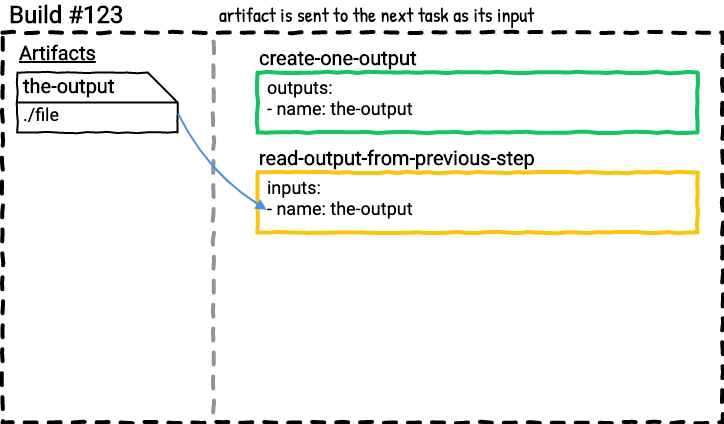

The diagram above was exported from draw.io. Its source (the exported page's mxGraphModel, read from the mxfile embedded in the PNG):
<mxGraphModel dx="722" dy="542" grid="1" gridSize="10" guides="1" tooltips="1" connect="1" arrows="1" fold="1" page="0" pageScale="1" pageWidth="850" pageHeight="1100" math="0" shadow="0" extFonts="Roboto^https://fonts.googleapis.com/css?family=Roboto|Patrick Hand^https://fonts.googleapis.com/css?family=Patrick+Hand">
  <root>
    <mxCell id="TQzhD4MkJG1C5mW7WTJt-0" />
    <mxCell id="TQzhD4MkJG1C5mW7WTJt-1" style="locked=1;" parent="TQzhD4MkJG1C5mW7WTJt-0" />
    <mxCell id="TQzhD4MkJG1C5mW7WTJt-2" value="" style="whiteSpace=wrap;html=1;dashed=1;strokeWidth=4;comic=1;fillColor=none;spacing=2;" vertex="1" parent="TQzhD4MkJG1C5mW7WTJt-1">
      <mxGeometry x="65" y="320" width="720" height="390" as="geometry" />
    </mxCell>
    <mxCell id="TQzhD4MkJG1C5mW7WTJt-3" value="" style="endArrow=none;dashed=1;html=1;strokeWidth=4;comic=1;anchorPointDirection=0;exitX=0.293;exitY=0;exitDx=0;exitDy=0;exitPerimeter=0;strokeColor=#929497;" edge="1" parent="TQzhD4MkJG1C5mW7WTJt-1">
      <mxGeometry width="50" height="50" relative="1" as="geometry">
        <mxPoint x="275.96000000000004" y="329" as="sourcePoint" />
        <mxPoint x="276" y="709" as="targetPoint" />
      </mxGeometry>
    </mxCell>
    <mxCell id="TQzhD4MkJG1C5mW7WTJt-4" value="Untitled Layer" parent="TQzhD4MkJG1C5mW7WTJt-0" />
    <mxCell id="TQzhD4MkJG1C5mW7WTJt-5" value="Build #123" style="text;html=1;strokeColor=none;fillColor=none;align=left;verticalAlign=middle;whiteSpace=wrap;rounded=0;comic=1;fontStyle=1;fontFamily=Roboto;FType=g;fontSize=24;" vertex="1" parent="TQzhD4MkJG1C5mW7WTJt-4">
      <mxGeometry x="70" y="292" width="200" height="20" as="geometry" />
    </mxCell>
    <mxCell id="TQzhD4MkJG1C5mW7WTJt-6" value="artifact is sent to the next task as its input" style="text;html=1;strokeColor=none;fillColor=none;align=left;verticalAlign=middle;whiteSpace=wrap;rounded=0;comic=1;fontFamily=Patrick Hand;FType=g;fontSize=20;" vertex="1" parent="TQzhD4MkJG1C5mW7WTJt-4">
      <mxGeometry x="280" y="292" width="500" height="20" as="geometry" />
    </mxCell>
    <mxCell id="TQzhD4MkJG1C5mW7WTJt-7" value="Artifacts" style="text;html=1;strokeColor=none;fillColor=none;align=left;verticalAlign=middle;whiteSpace=wrap;rounded=0;comic=1;fontStyle=5;fontFamily=Roboto;FType=g;fontSize=20;" vertex="1" parent="TQzhD4MkJG1C5mW7WTJt-4">
      <mxGeometry x="80" y="330" width="90" height="20" as="geometry" />
    </mxCell>
    <mxCell id="TQzhD4MkJG1C5mW7WTJt-8" value="" style="group" vertex="1" connectable="0" parent="TQzhD4MkJG1C5mW7WTJt-4">
      <mxGeometry x="80" y="360" width="160" height="130" as="geometry" />
    </mxCell>
    <mxCell id="TQzhD4MkJG1C5mW7WTJt-9" value="" style="shape=card;whiteSpace=wrap;html=1;comic=1;strokeWidth=2;fillColor=none;direction=south;" vertex="1" parent="TQzhD4MkJG1C5mW7WTJt-8">
      <mxGeometry width="160" height="60" as="geometry" />
    </mxCell>
    <mxCell id="TQzhD4MkJG1C5mW7WTJt-10" value="the-output" style="text;html=1;strokeColor=none;fillColor=none;align=left;verticalAlign=middle;whiteSpace=wrap;rounded=0;comic=1;fontFamily=Roboto;fontSize=20;fontStyle=1" vertex="1" parent="TQzhD4MkJG1C5mW7WTJt-8">
      <mxGeometry x="4" y="3" width="126" height="20" as="geometry" />
    </mxCell>
    <mxCell id="TQzhD4MkJG1C5mW7WTJt-11" value="./file" style="text;html=1;strokeColor=none;fillColor=none;align=center;verticalAlign=middle;whiteSpace=wrap;rounded=0;comic=1;fontFamily=Roboto;fontSize=18;" vertex="1" parent="TQzhD4MkJG1C5mW7WTJt-8">
      <mxGeometry x="4" y="32" width="40" height="20" as="geometry" />
    </mxCell>
    <mxCell id="TQzhD4MkJG1C5mW7WTJt-12" value="" style="endArrow=none;html=1;strokeColor=#000000;strokeWidth=2;fontFamily=Roboto;fontSize=18;exitX=0.5;exitY=1;exitDx=0;exitDy=0;exitPerimeter=0;anchorPointDirection=0;" edge="1" parent="TQzhD4MkJG1C5mW7WTJt-8" source="TQzhD4MkJG1C5mW7WTJt-9">
      <mxGeometry width="50" height="50" relative="1" as="geometry">
        <mxPoint x="110" y="80" as="sourcePoint" />
        <mxPoint x="160" y="30" as="targetPoint" />
      </mxGeometry>
    </mxCell>
    <mxCell id="TQzhD4MkJG1C5mW7WTJt-13" value="" style="group;comic=0;" vertex="1" connectable="0" parent="TQzhD4MkJG1C5mW7WTJt-4">
      <mxGeometry x="320" y="360" width="440" height="60" as="geometry" />
    </mxCell>
    <mxCell id="TQzhD4MkJG1C5mW7WTJt-14" value="&lt;b&gt;create-one-output&lt;br&gt;&lt;/b&gt;" style="rounded=0;whiteSpace=wrap;html=1;comic=1;strokeWidth=4;fillColor=none;fontFamily=Roboto;fontSize=20;align=left;labelPosition=center;verticalLabelPosition=top;verticalAlign=bottom;strokeColor=#12C560;" vertex="1" parent="TQzhD4MkJG1C5mW7WTJt-13">
      <mxGeometry width="440" height="60" as="geometry" />
    </mxCell>
    <mxCell id="TQzhD4MkJG1C5mW7WTJt-15" value="outputs:&lt;br&gt;- name: the-output" style="text;strokeColor=none;fillColor=none;align=left;verticalAlign=top;rounded=0;comic=1;fontFamily=Roboto;fontSize=18;spacing=0;labelPosition=center;verticalLabelPosition=middle;html=1;" vertex="1" parent="TQzhD4MkJG1C5mW7WTJt-13">
      <mxGeometry x="10" width="220" height="60" as="geometry" />
    </mxCell>
    <mxCell id="TQzhD4MkJG1C5mW7WTJt-16" value="" style="group" vertex="1" connectable="0" parent="TQzhD4MkJG1C5mW7WTJt-4">
      <mxGeometry x="320" y="460" width="440" height="60" as="geometry" />
    </mxCell>
    <mxCell id="TQzhD4MkJG1C5mW7WTJt-17" value="&lt;b&gt;read-output-from-previous-step&lt;br&gt;&lt;/b&gt;" style="rounded=0;whiteSpace=wrap;html=1;comic=1;strokeWidth=4;fillColor=none;fontFamily=Roboto;fontSize=20;align=left;labelPosition=center;verticalLabelPosition=top;verticalAlign=bottom;strokeColor=#FBC40F;" vertex="1" parent="TQzhD4MkJG1C5mW7WTJt-16">
      <mxGeometry width="440" height="60" as="geometry" />
    </mxCell>
    <mxCell id="TQzhD4MkJG1C5mW7WTJt-18" value="inputs:&lt;br&gt;- name: the-output" style="text;strokeColor=none;fillColor=none;align=left;verticalAlign=top;rounded=0;comic=1;fontFamily=Roboto;fontSize=18;spacing=0;labelPosition=center;verticalLabelPosition=middle;html=1;" vertex="1" parent="TQzhD4MkJG1C5mW7WTJt-16">
      <mxGeometry x="10" width="250" height="60" as="geometry" />
    </mxCell>
    <mxCell id="TQzhD4MkJG1C5mW7WTJt-19" value="" style="endArrow=block;html=1;strokeColor=#4A90E2;strokeWidth=2;fontFamily=Roboto;fontSize=20;entryX=-0.003;entryY=0.624;entryDx=0;entryDy=0;entryPerimeter=0;exitX=0.688;exitY=-0.004;exitDx=0;exitDy=0;exitPerimeter=0;startArrow=none;startFill=0;comic=0;endFill=1;curved=1;" edge="1" parent="TQzhD4MkJG1C5mW7WTJt-4" source="TQzhD4MkJG1C5mW7WTJt-9" target="TQzhD4MkJG1C5mW7WTJt-18">
      <mxGeometry width="50" height="50" relative="1" as="geometry">
        <mxPoint x="240" y="220" as="sourcePoint" />
        <mxPoint x="300" y="380" as="targetPoint" />
        <Array as="points">
          <mxPoint x="270" y="460" />
        </Array>
      </mxGeometry>
    </mxCell>
  </root>
</mxGraphModel>